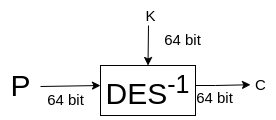

The diagram above was exported from draw.io. Its source (the exported page's mxGraphModel, read from the mxfile embedded in the PNG):
<mxGraphModel dx="1434" dy="710" grid="1" gridSize="10" guides="1" tooltips="1" connect="1" arrows="1" fold="1" page="1" pageScale="1" pageWidth="850" pageHeight="1100" math="0" shadow="0">
  <root>
    <mxCell id="0" />
    <mxCell id="1" parent="0" />
    <mxCell id="KvvMkTwplc8Mq_kSyk87-1" value="&lt;font style=&quot;font-size: 30px;&quot;&gt;P&lt;/font&gt;" style="text;html=1;align=center;verticalAlign=middle;resizable=0;points=[];autosize=1;strokeColor=none;fillColor=none;" vertex="1" parent="1">
      <mxGeometry x="425" y="195" width="40" height="50" as="geometry" />
    </mxCell>
    <mxCell id="KvvMkTwplc8Mq_kSyk87-2" value="" style="endArrow=classic;html=1;rounded=0;fontSize=30;" edge="1" parent="1">
      <mxGeometry width="50" height="50" relative="1" as="geometry">
        <mxPoint x="465" y="221" as="sourcePoint" />
        <mxPoint x="525" y="220" as="targetPoint" />
      </mxGeometry>
    </mxCell>
    <mxCell id="KvvMkTwplc8Mq_kSyk87-3" style="edgeStyle=orthogonalEdgeStyle;rounded=0;orthogonalLoop=1;jettySize=auto;html=1;exitX=1;exitY=0.5;exitDx=0;exitDy=0;fontSize=15;" edge="1" parent="1" source="KvvMkTwplc8Mq_kSyk87-4">
      <mxGeometry relative="1" as="geometry">
        <mxPoint x="675" y="219.23809523809518" as="targetPoint" />
        <Array as="points">
          <mxPoint x="620" y="220" />
          <mxPoint x="640" y="220" />
        </Array>
      </mxGeometry>
    </mxCell>
    <mxCell id="KvvMkTwplc8Mq_kSyk87-4" value="DES&lt;sup&gt;-1&lt;/sup&gt;" style="rounded=0;whiteSpace=wrap;html=1;fontSize=30;" vertex="1" parent="1">
      <mxGeometry x="525" y="200" width="95" height="50" as="geometry" />
    </mxCell>
    <mxCell id="KvvMkTwplc8Mq_kSyk87-5" value="&lt;font style=&quot;font-size: 15px;&quot;&gt;64 bit&lt;/font&gt;" style="text;html=1;align=center;verticalAlign=middle;resizable=0;points=[];autosize=1;strokeColor=none;fillColor=none;fontSize=30;" vertex="1" parent="1">
      <mxGeometry x="460" y="204" width="60" height="50" as="geometry" />
    </mxCell>
    <mxCell id="KvvMkTwplc8Mq_kSyk87-6" value="" style="edgeStyle=none;orthogonalLoop=1;jettySize=auto;html=1;rounded=0;fontSize=15;entryX=0.5;entryY=0;entryDx=0;entryDy=0;" edge="1" parent="1" target="KvvMkTwplc8Mq_kSyk87-4">
      <mxGeometry width="100" relative="1" as="geometry">
        <mxPoint x="573" y="160" as="sourcePoint" />
        <mxPoint x="645" y="130" as="targetPoint" />
        <Array as="points" />
      </mxGeometry>
    </mxCell>
    <mxCell id="KvvMkTwplc8Mq_kSyk87-7" value="K" style="text;html=1;align=center;verticalAlign=middle;resizable=0;points=[];autosize=1;strokeColor=none;fillColor=none;fontSize=15;" vertex="1" parent="1">
      <mxGeometry x="560" y="135" width="30" height="30" as="geometry" />
    </mxCell>
    <mxCell id="KvvMkTwplc8Mq_kSyk87-8" value="64 bit" style="text;html=1;align=center;verticalAlign=middle;resizable=0;points=[];autosize=1;strokeColor=none;fillColor=none;fontSize=15;" vertex="1" parent="1">
      <mxGeometry x="577" y="159" width="60" height="30" as="geometry" />
    </mxCell>
    <mxCell id="KvvMkTwplc8Mq_kSyk87-9" value="C" style="text;html=1;align=center;verticalAlign=middle;resizable=0;points=[];autosize=1;strokeColor=none;fillColor=none;fontSize=15;" vertex="1" parent="1">
      <mxGeometry x="670" y="204" width="30" height="30" as="geometry" />
    </mxCell>
    <mxCell id="KvvMkTwplc8Mq_kSyk87-10" value="64 bit" style="text;html=1;align=center;verticalAlign=middle;resizable=0;points=[];autosize=1;strokeColor=none;fillColor=none;fontSize=15;" vertex="1" parent="1">
      <mxGeometry x="609" y="217" width="60" height="30" as="geometry" />
    </mxCell>
  </root>
</mxGraphModel>